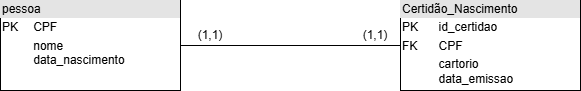

The diagram above was exported from draw.io. Its source (the exported page's mxGraphModel, read from the mxfile embedded in the PNG):
<mxGraphModel dx="731" dy="417" grid="1" gridSize="10" guides="1" tooltips="1" connect="1" arrows="1" fold="1" page="1" pageScale="1" pageWidth="850" pageHeight="1100" math="0" shadow="0">
  <root>
    <mxCell id="0" />
    <mxCell id="1" parent="0" />
    <mxCell id="SP7pZ9BTy1ZLnKAoxj1f-1" parent="1" style="verticalAlign=top;align=left;overflow=fill;html=1;whiteSpace=wrap;" value="&lt;div style=&quot;box-sizing: border-box; width: 100%; background: rgb(228, 228, 228); padding: 2px;&quot;&gt;Certidão_Nascimento&lt;/div&gt;&lt;table style=&quot;width:100%;font-size:1em;&quot; cellpadding=&quot;2&quot; cellspacing=&quot;0&quot;&gt;&lt;tbody&gt;&lt;tr&gt;&lt;td&gt;PK&lt;/td&gt;&lt;td&gt;id_certidao&lt;/td&gt;&lt;/tr&gt;&lt;tr&gt;&lt;td&gt;FK&lt;/td&gt;&lt;td&gt;CPF&lt;/td&gt;&lt;/tr&gt;&lt;tr&gt;&lt;td&gt;&lt;/td&gt;&lt;td&gt;cartorio&lt;br&gt;data_emissao&lt;/td&gt;&lt;/tr&gt;&lt;/tbody&gt;&lt;/table&gt;" vertex="1">
      <mxGeometry height="90" width="180" x="450" y="90" as="geometry" />
    </mxCell>
    <mxCell id="SP7pZ9BTy1ZLnKAoxj1f-2" parent="1" style="verticalAlign=top;align=left;overflow=fill;html=1;whiteSpace=wrap;" value="&lt;div style=&quot;box-sizing: border-box; width: 100%; background: rgb(228, 228, 228); padding: 2px;&quot;&gt;pessoa&lt;/div&gt;&lt;table style=&quot;width:100%;font-size:1em;&quot; cellpadding=&quot;2&quot; cellspacing=&quot;0&quot;&gt;&lt;tbody&gt;&lt;tr&gt;&lt;td&gt;PK&lt;/td&gt;&lt;td&gt;CPF&lt;/td&gt;&lt;/tr&gt;&lt;tr&gt;&lt;td&gt;&lt;br&gt;&lt;/td&gt;&lt;td&gt;nome&lt;br&gt;data_nascimento&lt;br&gt;&lt;br&gt;&lt;br&gt;&lt;/td&gt;&lt;/tr&gt;&lt;/tbody&gt;&lt;/table&gt;" vertex="1">
      <mxGeometry height="90" width="180" x="50" y="90" as="geometry" />
    </mxCell>
    <mxCell id="SP7pZ9BTy1ZLnKAoxj1f-3" edge="1" parent="1" source="SP7pZ9BTy1ZLnKAoxj1f-2" style="endArrow=none;html=1;rounded=0;exitX=1;exitY=0.5;exitDx=0;exitDy=0;entryX=0;entryY=0.5;entryDx=0;entryDy=0;" target="SP7pZ9BTy1ZLnKAoxj1f-1" value="">
      <mxGeometry height="50" relative="1" width="50" as="geometry">
        <mxPoint x="340" y="250" as="sourcePoint" />
        <mxPoint x="390" y="200" as="targetPoint" />
      </mxGeometry>
    </mxCell>
    <mxCell id="SP7pZ9BTy1ZLnKAoxj1f-4" parent="1" style="text;html=1;whiteSpace=wrap;strokeColor=none;fillColor=none;align=center;verticalAlign=middle;rounded=0;" value="(1,1)" vertex="1">
      <mxGeometry height="30" width="60" x="230" y="110" as="geometry" />
    </mxCell>
    <mxCell id="SP7pZ9BTy1ZLnKAoxj1f-6" parent="1" style="text;html=1;whiteSpace=wrap;strokeColor=none;fillColor=none;align=center;verticalAlign=middle;rounded=0;" value="(1,1)" vertex="1">
      <mxGeometry height="30" width="60" x="395" y="110" as="geometry" />
    </mxCell>
  </root>
</mxGraphModel>